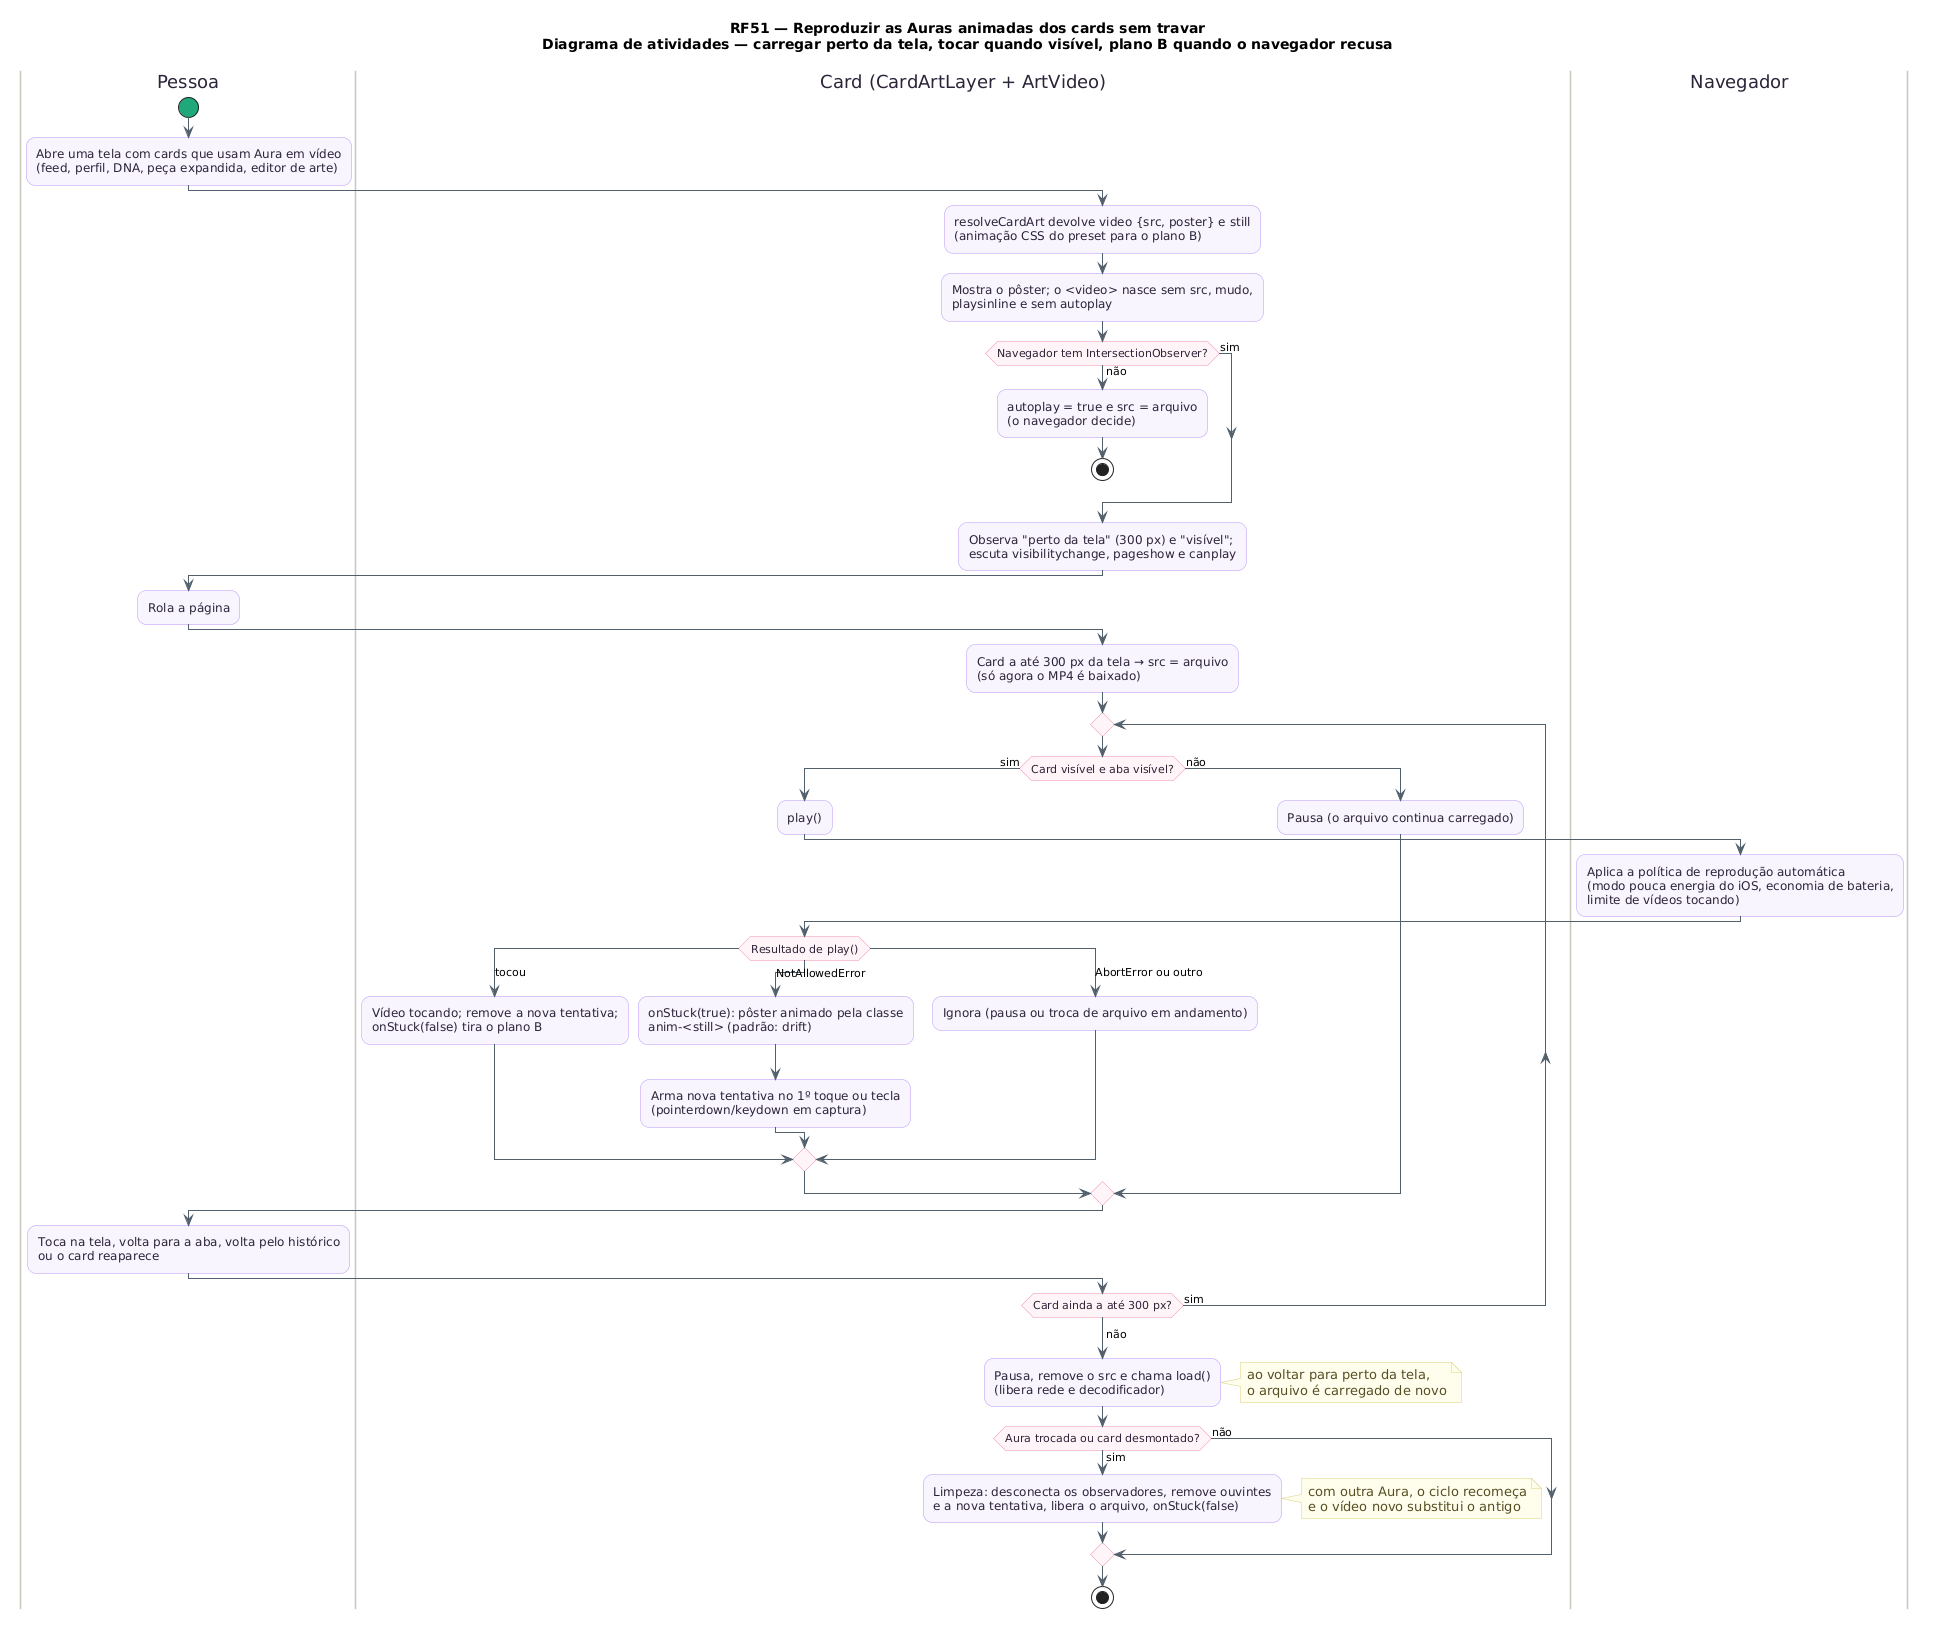

The diagram above was rendered by PlantUML. Its source (embedded in the PNG):
@startuml RF51_Atividades
!pragma layout smetana
title RF51 — Reproduzir as Auras animadas dos cards sem travar\nDiagrama de atividades — carregar perto da tela, tocar quando visível, plano B quando o navegador recusa
skinparam backgroundColor #FFFFFF
skinparam shadowing false
skinparam roundcorner 18
skinparam ArrowColor #52606D
skinparam activity {
  BackgroundColor #F8F4FF
  BorderColor #B695F5
  FontColor #2D2438
  DiamondBackgroundColor #FFF5F8
  DiamondBorderColor #F08DB1
  StartColor #20A77A
  EndColor #4B5563
  BarColor #4B4B4B
}
skinparam swimlane {
  BorderColor #CBC6BE
  TitleFontColor #2D2438
}
skinparam note {
  BackgroundColor #FFFDEB
  BorderColor #D8CE78
  FontColor #554F24
}
|Pessoa|
start
:Abre uma tela com cards que usam Aura em vídeo\n(feed, perfil, DNA, peça expandida, editor de arte);
|Card (CardArtLayer + ArtVideo)|
:resolveCardArt devolve video {src, poster} e still\n(animação CSS do preset para o plano B);
:Mostra o pôster; o <video> nasce sem src, mudo,\nplaysinline e sem autoplay;
if (Navegador tem IntersectionObserver?) then (não)
  :autoplay = true e src = arquivo\n(o navegador decide);
  stop
else (sim)
endif
:Observa "perto da tela" (300 px) e "visível";\nescuta visibilitychange, pageshow e canplay;
|Pessoa|
:Rola a página;
|Card (CardArtLayer + ArtVideo)|
:Card a até 300 px da tela → src = arquivo\n(só agora o MP4 é baixado);
repeat
  if (Card visível e aba visível?) then (sim)
    :play();
    |Navegador|
    :Aplica a política de reprodução automática\n(modo pouca energia do iOS, economia de bateria,\nlimite de vídeos tocando);
    |Card (CardArtLayer + ArtVideo)|
    switch (Resultado de play())
    case (tocou)
      :Vídeo tocando; remove a nova tentativa;\nonStuck(false) tira o plano B;
    case (NotAllowedError)
      :onStuck(true): pôster animado pela classe\nanim-<still> (padrão: drift);
      :Arma nova tentativa no 1º toque ou tecla\n(pointerdown/keydown em captura);
    case (AbortError ou outro)
      :Ignora (pausa ou troca de arquivo em andamento);
    endswitch
  else (não)
    :Pausa (o arquivo continua carregado);
  endif
  |Pessoa|
  :Toca na tela, volta para a aba, volta pelo histórico\nou o card reaparece;
  |Card (CardArtLayer + ArtVideo)|
repeat while (Card ainda a até 300 px?) is (sim)
->não;
:Pausa, remove o src e chama load()\n(libera rede e decodificador);
note right
  ao voltar para perto da tela,
  o arquivo é carregado de novo
end note
if (Aura trocada ou card desmontado?) then (sim)
  :Limpeza: desconecta os observadores, remove ouvintes\ne a nova tentativa, libera o arquivo, onStuck(false);
  note right
    com outra Aura, o ciclo recomeça
    e o vídeo novo substitui o antigo
  end note
else (não)
endif
stop
@enduml